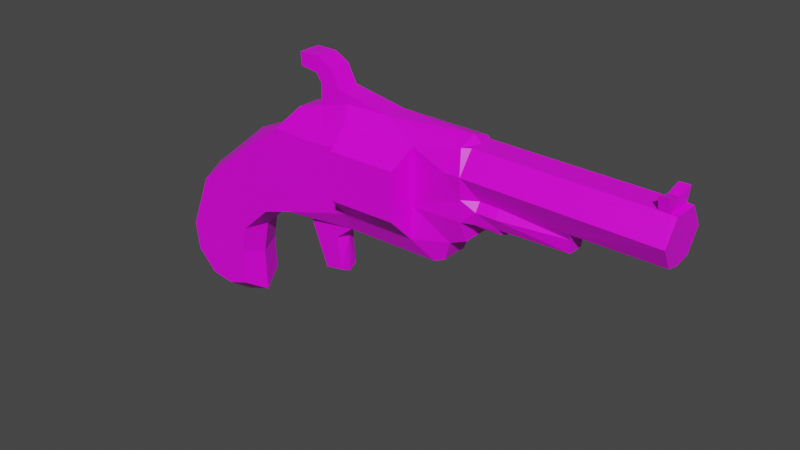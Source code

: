 # Source: pistol.blend  (saved by Blender 2.80.75; exported with 4.5.12 LTS)
import bpy
from mathutils import Matrix  # noqa: F401  (used for matrix-valued properties, if any)

bpy.ops.wm.read_factory_settings(use_empty=True)
scene = bpy.context.scene
scene.name = 'Scene'

# ---- collections
col_collection = bpy.data.collections.new('Collection'); scene.collection.children.link(col_collection)

# ---- images (referenced by path relative to the original .blend; pixels are not part of the script)
import os
ASSET_DIR = os.environ.get("B2B_ASSET_DIR", "")  # directory of the original .blend (textures are referenced by path, not embedded)
HERE = os.path.dirname(os.path.abspath(__file__))  # packed textures are extracted next to this script under _unpacked/

def load_image(name, relpath, width, height, colorspace="sRGB"):
    """Load a texture the original file referenced (path relative to the .blend, or extracted next to this script)."""
    p = next((c for c in (os.path.join(HERE, relpath), os.path.join(ASSET_DIR, relpath)) if relpath and os.path.exists(c)), "")
    if p:
        img = bpy.data.images.load(p, check_existing=True)
        img.name = name
    else:  # same state as the original file: an image datablock whose file is absent (Cycles renders it pink)
        img = bpy.data.images.new(name, width, height)
        img.source = "FILE"
        img.filepath = "//" + (relpath or name)
    img.colorspace_settings.name = colorspace
    return img
img_pistolobject_png = load_image('pistolobject.png', 'pistolobject.png', 1024, 1024, 'sRGB')

# ---- materials (node trees are filled in below, after node groups)
mat_material = bpy.data.materials.new('Material')
mat_material.alpha_threshold = 0.0
mat_material.use_transparent_shadow = False
mat_material.line_color = (0.0, 0.0, 0.0, 1.0)

# ---- material node trees
mat_material.use_nodes = True; mat_material.node_tree.nodes.clear()
_N = mat_material.node_tree.nodes; _L = mat_material.node_tree.links
n0 = _N.new('ShaderNodeOutputMaterial'); n0.name = 'Material Output'; n0.location = (300, 300)
n1 = _N.new('ShaderNodeBsdfPrincipled'); n1.name = 'Principled BSDF'; n1.location = (10, 300)
n1.distribution = 'GGX'
n1.subsurface_method = 'BURLEY'
n1.inputs[2].default_value = 0.4
n1.inputs[3].default_value = 1.45
n1.inputs[27].default_value = (0.0, 0.0, 0.0, 1.0)
n1.inputs[28].default_value = 1.0
n2 = _N.new('ShaderNodeTexImage'); n2.name = 'Image Texture'; n2.location = (-280, 280)
n2.image = img_pistolobject_png
_L.new(n1.outputs[0], n0.inputs[0])
_L.new(n2.outputs[0], n1.inputs[0])
n0.is_active_output = True

# ---- world
world_world = bpy.data.worlds.new('World'); scene.world = world_world
world_world.use_nodes = True; world_world.node_tree.nodes.clear()
_N = world_world.node_tree.nodes; _L = world_world.node_tree.links
n0 = _N.new('ShaderNodeOutputWorld'); n0.name = 'World Output'; n0.location = (300, 300)
n1 = _N.new('ShaderNodeBackground'); n1.name = 'Background'; n1.location = (10, 300)
n1.inputs[0].default_value = (0.05088, 0.05088, 0.05088, 1.0)
_L.new(n1.outputs[0], n0.inputs[0])
n0.is_active_output = True
world_world.color = (0.05088, 0.05088, 0.05088)
world_world.use_sun_shadow = False
world_world.sun_shadow_jitter_overblur = 0.0

# ---- meshes
me_cube = bpy.data.meshes.new('Cube')
me_cube.from_pydata([(-1.044, -0.2, -0.2124), (-0.8702, -0.1007, -0.2614), (0.557, -0.12, -0.1421), (0.4531, -0.12, -0.1897), (-0.729, -0.08597, -0.6772), (-0.5567, -0.08597, -0.6476), (-0.5896, -0.1007, -0.345), (-0.4203, -0.1042, -0.2077), (-1.339, -0.2, -0.3067), (-1.618, -0.2, -0.5636), (-1.667, -0.2, -0.8117), (-1.658, -0.2, -1.131), (-1.866, -0.2, -1.202), (-2.083, -0.2, -1.171), (-2.265, -0.2, -0.9844), (-2.3, -0.2, -0.7231), (-2.096, -0.2, -0.2136), (-1.609, -0.2, 0.1895), (-1.148, -0.2, 0.5204), (-0.9617, -0.1, 0.7283), (-0.7156, -0.1, 0.7994), (-0.7101, -0.1, 0.9853), (-0.7648, -0.1, 1.062), (-0.918, -0.1, 1.084), (-0.9289, -0.1, 1.199), (-0.7375, -0.1, 1.199), (-0.6062, -0.1, 1.127), (-0.5242, -0.1, 0.9689), (-0.03743, -0.1, 0.8814), (0.7118, -0.162, 0.8402), (0.772, -0.1161, 0.8376), (2.256, -0.1161, 0.8158), (2.254, -0.142, 0.9293), (2.342, -0.142, 0.9293), (2.342, -0.1161, 0.8121), (2.395, -0.1161, 0.8085), (2.385, -0.1304, 0.4346), (1.625, -0.09051, 0.3713), (1.614, -0.07152, 0.2556), (1.04, -0.1214, 0.27), (1.04, -0.1, 0.2251), (0.8595, -0.1, 0.2196), (0.8431, -0.1498, 0.2614), (0.7501, -0.2, 0.2688), (0.7611, -0.1362, 0.08836), (0.6134, -0.1362, 0.0282), (-0.6609, -0.1659, 0.6243), (-0.4476, -0.1, 0.8704), (0.2898, -0.2, 0.2612), (0.2898, -0.2, -0.02862), (-0.3829, -0.2, -0.02315), (-0.3872, -0.2, 0.2546), (-0.8074, -0.2, 0.3223), (-0.8128, -0.2, 0.5028), (-0.3808, -0.2, 0.5247), (-0.382, -0.2, 0.7556), (0.2962, -0.2, 0.7501), (0.2962, -0.2, 0.5259), (0.6237, -0.2318, 0.642), (0.7447, -0.2, 0.4493), (1.044, -0.1783, 0.3753), (0.8698, -0.1783, 0.3783), (1.035, 0.005469, 0.1822), (0.855, 0.005469, 0.1768), (0.2563, -0.4, 0.1843), (-0.353, -0.4, 0.1783), (-0.3472, -0.4, 0.6014), (0.262, -0.4, 0.6025), (1.625, -0.1304, 0.4346), (1.044, -0.1304, 0.4483), (0.8698, -0.1304, 0.4514), (0.7583, -0.2346, 0.6435), (2.39, -0.2346, 0.6152), (-1.044, 0.2, -0.2124), (-0.8702, 0.1007, -0.2614), (0.557, 0.12, -0.1421), (0.4531, 0.12, -0.1897), (-0.729, 0.08597, -0.6772), (-0.5567, 0.08597, -0.6476), (-0.5896, 0.1007, -0.345), (-0.4203, 0.1042, -0.2077), (-1.339, 0.2, -0.3067), (-1.618, 0.2, -0.5636), (-1.667, 0.2, -0.8117), (-1.658, 0.2, -1.131), (-1.866, 0.2, -1.202), (-2.083, 0.2, -1.171), (-2.265, 0.2, -0.9844), (-2.3, 0.2, -0.7231), (-2.096, 0.2, -0.2136), (-1.609, 0.2, 0.1895), (-1.148, 0.2, 0.5204), (-0.9617, 0.1, 0.7283), (-0.7156, 0.1, 0.7994), (-0.7101, 0.1, 0.9853), (-0.7648, 0.1, 1.062), (-0.918, 0.1, 1.084), (-0.9289, 0.1, 1.199), (-0.7375, 0.1, 1.199), (-0.6062, 0.1, 1.127), (-0.5242, 0.1, 0.9689), (-0.03743, 0.1, 0.8814), (0.7118, 0.162, 0.8402), (0.772, 0.1161, 0.8376), (2.256, 0.1161, 0.8158), (2.254, 0.142, 0.9293), (2.342, 0.142, 0.9293), (2.342, 0.1161, 0.8121), (2.395, 0.1161, 0.8085), (2.385, 0.1304, 0.4346), (1.625, 0.09051, 0.3713), (1.614, 0.07152, 0.2556), (1.04, 0.1214, 0.27), (1.04, 0.1, 0.2251), (0.8595, 0.1, 0.2196), (0.8431, 0.1498, 0.2614), (0.7501, 0.2, 0.2688), (0.7611, 0.1362, 0.08836), (0.6134, 0.1362, 0.0282), (-0.6609, 0.1659, 0.6243), (-0.4476, 0.1, 0.8704), (0.2898, 0.2, 0.2612), (0.2898, 0.2, -0.02862), (-0.3829, 0.2, -0.02315), (-0.3872, 0.2, 0.2546), (-0.8074, 0.2, 0.3223), (-0.8128, 0.2, 0.5028), (-0.3808, 0.2, 0.5247), (-0.382, 0.2, 0.7556), (0.2962, 0.2, 0.7501), (0.2962, 0.2, 0.5259), (0.6237, 0.2318, 0.642), (0.7447, 0.2, 0.4493), (-1.044, 0.0, -0.2124), (1.044, 0.1783, 0.3753), (0.8698, 0.1783, 0.3783), (-0.8906, 0.0, -0.2726), (0.557, 0.0, -0.1376), (0.4531, 0.0, -0.1851), (-0.7337, 0.0, -0.7182), (-0.5423, 0.0, -0.6854), (-0.5461, 0.0, -0.3437), (-0.4203, 0.0, -0.1796), (-1.191, 0.0, -0.2398), (-1.536, 0.0, -0.557), (-1.596, 0.0, -0.8633), (-1.585, 0.0, -1.257), (-1.842, 0.0, -1.345), (-2.11, 0.0, -1.306), (-2.334, 0.0, -1.077), (-2.378, 0.0, -0.7539), (-2.127, 0.0, -0.1249), (-1.525, 0.0, 0.3728), (-1.148, 0.0, 0.5204), (-0.9617, 0.0, 0.7283), (-0.7156, 0.0, 0.7994), (-0.7101, 0.0, 0.9853), (-0.7648, 0.0, 1.062), (-0.918, 0.0, 1.084), (-0.9289, 0.0, 1.199), (-0.7375, 0.0, 1.199), (-0.6062, 0.0, 1.127), (-0.5242, 0.0, 0.9689), (-0.03743, 0.0, 0.8814), (0.7118, 0.0, 0.8979), (0.772, 0.0, 0.8376), (2.256, 0.0, 0.8158), (2.254, 0.0, 0.8923), (2.342, 0.0, 0.8923), (2.342, 0.0, 0.8121), (2.395, 0.0, 0.8085), (2.376, 0.0, 0.3967), (1.616, 0.0, 0.3967), (1.614, 0.0, 0.2524), (1.04, 0.0, 0.2798), (1.035, -0.005469, 0.1822), (0.855, -0.005469, 0.1768), (0.8431, 0.0, 0.2743), (0.7501, 0.0, 0.2688), (0.7611, 0.0, 0.08836), (0.6134, 0.0, 0.0282), (0.2563, 0.4, 0.1843), (-0.353, 0.4, 0.1783), (-0.3472, 0.4, 0.6014), (0.262, 0.4, 0.6025), (1.625, 0.1304, 0.4346), (1.044, 0.1304, 0.4483), (0.8698, 0.1304, 0.4514), (0.7583, 0.2346, 0.6435), (2.39, 0.2346, 0.6152)], [], [(9, 8, 17, 16), (10, 9, 16, 15), (15, 14, 10), (10, 14, 11), (14, 13, 11), (12, 11, 13), (8, 0, 18, 17), (18, 46, 20, 19), (46, 47, 20), (20, 47, 27, 21), (22, 21, 27, 26), (26, 25, 22), (23, 22, 25, 24), (27, 47, 28), (56, 29, 28), (28, 47, 55, 56), (32, 31, 34, 33), (38, 60, 39), (61, 42, 39, 60), (40, 39, 42, 41), (43, 42, 61, 59), (48, 43, 59), (58, 57, 48, 59), (52, 51, 54, 53), (47, 46, 54, 55), (46, 18, 53, 54), (18, 0, 52, 53), (51, 52, 0, 50), (0, 1, 7, 50), (7, 1, 6), (4, 5, 6, 1), (7, 3, 49, 50), (3, 2, 45, 49), (44, 43, 45), (48, 49, 45, 43), (23, 24, 159, 158), (10, 145, 144, 9), (39, 174, 173, 38), (24, 25, 160, 159), (8, 143, 133, 0), (39, 40, 62, 174), (25, 26, 161, 160), (13, 148, 147, 12), (40, 41, 63, 62), (26, 27, 162, 161), (14, 149, 148, 13), (41, 42, 177, 63), (4, 139, 140, 5), (27, 28, 163, 162), (15, 150, 149, 14), (42, 43, 178, 177), (9, 144, 143, 8), (28, 29, 164, 163), (16, 151, 150, 15), (44, 179, 178, 43), (12, 147, 146, 11), (29, 30, 165, 164), (17, 152, 151, 16), (45, 180, 179, 44), (5, 140, 141, 6), (30, 31, 166, 165), (35, 72, 36, 171, 170), (18, 153, 152, 17), (2, 137, 180, 45), (3, 138, 137, 2), (31, 32, 167, 166), (18, 19, 154, 153), (0, 133, 136, 1), (32, 33, 168, 167), (19, 20, 155, 154), (6, 141, 142, 7), (33, 34, 169, 168), (20, 21, 156, 155), (11, 146, 145, 10), (34, 35, 170, 169), (21, 22, 157, 156), (7, 142, 138, 3), (36, 68, 172, 171), (22, 23, 158, 157), (1, 136, 139, 4), (38, 173, 172, 37), (51, 65, 66, 54), (48, 57, 67, 64), (67, 66, 65, 64), (57, 56, 67), (55, 54, 66), (55, 66, 67, 56), (48, 64, 49), (51, 50, 65), (50, 49, 64, 65), (69, 60, 37, 68), (60, 69, 70, 61), (59, 61, 70), (172, 68, 37), (29, 71, 30), (59, 71, 58), (34, 72, 35), (34, 31, 71, 72), (31, 30, 71), (59, 70, 71), (70, 69, 71), (71, 69, 72), (69, 68, 72), (36, 72, 68), (58, 56, 57), (29, 56, 58), (37, 60, 38), (71, 29, 58), (82, 89, 90, 81), (83, 88, 89, 82), (88, 83, 87), (83, 84, 87), (87, 84, 86), (85, 86, 84), (81, 90, 91, 73), (91, 92, 93, 119), (119, 93, 120), (93, 94, 100, 120), (95, 99, 100, 94), (99, 95, 98), (96, 97, 98, 95), (100, 101, 120), (129, 101, 102), (101, 129, 128, 120), (105, 106, 107, 104), (111, 112, 134), (135, 134, 112, 115), (113, 114, 115, 112), (116, 132, 135, 115), (121, 132, 116), (131, 132, 121, 130), (125, 126, 127, 124), (120, 128, 127, 119), (119, 127, 126, 91), (91, 126, 125, 73), (124, 123, 73, 125), (73, 123, 80, 74), (80, 79, 74), (77, 74, 79, 78), (80, 123, 122, 76), (76, 122, 118, 75), (117, 118, 116), (121, 116, 118, 122), (96, 158, 159, 97), (83, 82, 144, 145), (112, 111, 173, 174), (97, 159, 160, 98), (81, 73, 133, 143), (112, 174, 175, 113), (98, 160, 161, 99), (86, 85, 147, 148), (113, 175, 176, 114), (99, 161, 162, 100), (87, 86, 148, 149), (114, 176, 177, 115), (77, 78, 140, 139), (100, 162, 163, 101), (88, 87, 149, 150), (115, 177, 178, 116), (82, 81, 143, 144), (101, 163, 164, 102), (89, 88, 150, 151), (117, 116, 178, 179), (85, 84, 146, 147), (102, 164, 165, 103), (90, 89, 151, 152), (118, 117, 179, 180), (78, 79, 141, 140), (103, 165, 166, 104), (108, 170, 171, 109, 189), (91, 90, 152, 153), (75, 118, 180, 137), (76, 75, 137, 138), (104, 166, 167, 105), (91, 153, 154, 92), (73, 74, 136, 133), (105, 167, 168, 106), (92, 154, 155, 93), (79, 80, 142, 141), (106, 168, 169, 107), (93, 155, 156, 94), (84, 83, 145, 146), (107, 169, 170, 108), (94, 156, 157, 95), (80, 76, 138, 142), (109, 171, 172, 185), (95, 157, 158, 96), (74, 77, 139, 136), (111, 110, 172, 173), (124, 127, 183, 182), (121, 181, 184, 130), (184, 181, 182, 183), (130, 184, 129), (128, 183, 127), (128, 129, 184, 183), (121, 122, 181), (124, 182, 123), (123, 182, 181, 122), (186, 185, 110, 134), (134, 135, 187, 186), (132, 187, 135), (172, 110, 185), (102, 103, 188), (132, 131, 188), (107, 108, 189), (107, 189, 188, 104), (104, 188, 103), (132, 188, 187), (187, 188, 186), (188, 189, 186), (186, 189, 185), (109, 185, 189), (131, 130, 129), (102, 131, 129), (110, 111, 134), (188, 131, 102)])
_uv = me_cube.uv_layers.new(name='UVMap')
_uv.uv.foreach_set('vector', [0.1807, 0.3891, 0.2362, 0.4403, 0.1824, 0.539, 0.08542, 0.4588, 0.171, 0.3397, 0.1807, 0.3891, 0.08542, 0.4588, 0.04485, 0.3574, 0.04485, 0.3574, 0.05191, 0.3053, 0.171, 0.3397, 0.171, 0.3397, 0.05191, 0.3053, 0.1727, 0.2762, 0.05191, 0.3053, 0.08807, 0.2683, 0.1727, 0.2762, 0.1313, 0.2621, 0.1727, 0.2762, 0.08807, 0.2683, 0.2421, 0.4549, 0.3081, 0.4658, 0.2533, 0.6012, 0.18, 0.5571, 0.2742, 0.6049, 0.3711, 0.6256, 0.3603, 0.6604, 0.3113, 0.6463, 0.3711, 0.6256, 0.4136, 0.6746, 0.3603, 0.6604, 0.356, 0.6616, 0.4136, 0.6746, 0.3984, 0.6942, 0.3571, 0.6986, 0.3454, 0.715, 0.359, 0.6971, 0.3895, 0.6946, 0.372, 0.7215, 0.372, 0.7215, 0.3501, 0.738, 0.3454, 0.715, 0.3204, 0.7201, 0.3454, 0.715, 0.3501, 0.738, 0.3197, 0.7368, 0.3984, 0.6942, 0.4136, 0.6746, 0.4953, 0.6768, 0.5617, 0.6506, 0.6444, 0.6686, 0.4953, 0.6768, 0.4953, 0.6768, 0.4136, 0.6746, 0.4304, 0.656, 0.558, 0.6562, 0.9515, 0.6863, 0.9518, 0.6637, 0.9689, 0.663, 0.9689, 0.6863, 0.823, 0.5579, 0.711, 0.5737, 0.7111, 0.5589, 0.6734, 0.584, 0.6681, 0.5607, 0.7073, 0.5624, 0.7082, 0.5834, 0.7073, 0.5535, 0.7073, 0.5624, 0.6681, 0.5607, 0.6714, 0.5524, 0.652, 0.5548, 0.6706, 0.5533, 0.6759, 0.5766, 0.651, 0.5908, 0.5604, 0.5533, 0.652, 0.5548, 0.651, 0.5908, 0.6269, 0.6291, 0.5617, 0.606, 0.5604, 0.5533, 0.651, 0.5908, 0.342, 0.5655, 0.4256, 0.552, 0.4269, 0.6058, 0.3409, 0.6014, 0.4136, 0.6746, 0.3711, 0.6256, 0.4269, 0.6058, 0.4267, 0.6517, 0.3711, 0.6256, 0.2742, 0.6049, 0.3409, 0.6014, 0.4269, 0.6058, 0.2742, 0.6049, 0.2949, 0.459, 0.342, 0.5655, 0.3409, 0.6014, 0.4256, 0.552, 0.342, 0.5655, 0.2949, 0.459, 0.4265, 0.4967, 0.2956, 0.4645, 0.3295, 0.4493, 0.4154, 0.4673, 0.4265, 0.4967, 0.4154, 0.4673, 0.3295, 0.4493, 0.3853, 0.4326, 0.3576, 0.3665, 0.3919, 0.3724, 0.3853, 0.4326, 0.3295, 0.4493, 0.4178, 0.4686, 0.588, 0.4654, 0.5604, 0.4956, 0.4265, 0.4967, 0.588, 0.4654, 0.6087, 0.4749, 0.6224, 0.5069, 0.5604, 0.4956, 0.6474, 0.5169, 0.6506, 0.5543, 0.6243, 0.5094, 0.5604, 0.5533, 0.5604, 0.4956, 0.6243, 0.5094, 0.6506, 0.5543, 0.9284, 0.5994, 0.93, 0.66, 0.8901, 0.6563, 0.8915, 0.5958, 0.166, 0.3453, 0.1801, 0.335, 0.192, 0.396, 0.1757, 0.3946, 0.834, 0.5969, 0.8377, 0.6142, 0.9514, 0.6149, 0.9533, 0.5903, 0.2832, 0.5874, 0.2804, 0.5354, 0.3026, 0.5357, 0.3026, 0.5834, 0.2288, 0.4649, 0.2496, 0.5085, 0.2912, 0.5238, 0.3049, 0.5024, 0.6999, 0.5612, 0.6999, 0.5523, 0.7113, 0.5628, 0.6999, 0.5632, 0.2804, 0.5354, 0.2781, 0.5096, 0.3009, 0.5096, 0.3026, 0.5357, 0.1096, 0.2935, 0.1042, 0.2665, 0.1575, 0.2589, 0.1528, 0.2873, 0.7073, 0.5554, 0.6714, 0.5544, 0.6705, 0.5458, 0.7064, 0.5469, 0.2781, 0.5096, 0.2805, 0.4797, 0.3029, 0.4788, 0.3009, 0.5096, 0.07344, 0.3306, 0.05952, 0.3122, 0.1042, 0.2665, 0.1096, 0.2935, 0.6738, 0.545, 0.6706, 0.5533, 0.6706, 0.5559, 0.6729, 0.5365, 0.3576, 0.3665, 0.3567, 0.3583, 0.3948, 0.3649, 0.3919, 0.3724, 0.3164, 0.5812, 0.3109, 0.4829, 0.2918, 0.4823, 0.2974, 0.5806, 0.06639, 0.3826, 0.05081, 0.3764, 0.05952, 0.3122, 0.07344, 0.3306, 0.6706, 0.5533, 0.652, 0.5548, 0.652, 0.5548, 0.6706, 0.5559, 0.1765, 0.4378, 0.1663, 0.4718, 0.2377, 0.5147, 0.2309, 0.477, 0.3053, 0.5941, 0.2832, 0.476, 0.3196, 0.4749, 0.3205, 0.5955, 0.1863, 0.4766, 0.1803, 0.4943, 0.1302, 0.3691, 0.1457, 0.3752, 0.874, 0.6054, 0.8758, 0.6392, 0.9187, 0.6411, 0.9194, 0.6001, 0.1264, 0.2677, 0.1311, 0.2392, 0.1822, 0.2566, 0.1678, 0.2818, 0.6463, 0.666, 0.6188, 0.6715, 0.6188, 0.6715, 0.639, 0.6421, 0.1904, 0.5421, 0.217, 0.4943, 0.1353, 0.4241, 0.107, 0.4846, 0.8314, 0.6033, 0.8319, 0.6418, 0.8758, 0.6392, 0.874, 0.6054, 0.3193, 0.4856, 0.3068, 0.4781, 0.306, 0.5461, 0.3201, 0.5433, 0.3338, 0.6114, 0.3333, 0.4609, 0.2628, 0.4865, 0.2671, 0.5939, 0.9678, 0.6545, 0.9669, 0.6246, 0.9671, 0.5851, 0.9757, 0.5845, 0.9751, 0.6561, 0.2824, 0.5396, 0.2561, 0.5767, 0.1858, 0.5259, 0.2015, 0.4995, 0.7706, 0.6114, 0.7707, 0.6379, 0.805, 0.6361, 0.8046, 0.6004, 0.7612, 0.613, 0.7687, 0.6361, 0.809, 0.6353, 0.8117, 0.612, 0.9592, 0.6463, 0.9631, 0.6692, 0.9631, 0.6615, 0.9592, 0.6463, 0.267, 0.5286, 0.2836, 0.5522, 0.3014, 0.5534, 0.3007, 0.5016, 0.2949, 0.459, 0.2949, 0.459, 0.3254, 0.447, 0.3295, 0.4493, 0.9515, 0.6863, 0.9689, 0.6863, 0.9689, 0.6789, 0.9515, 0.6789, 0.5758, 0.6133, 0.5731, 0.669, 0.5942, 0.6693, 0.5944, 0.6149, 0.3201, 0.5433, 0.306, 0.5461, 0.3071, 0.588, 0.3237, 0.5824, 0.9642, 0.672, 0.958, 0.6475, 0.9662, 0.6486, 0.9596, 0.6708, 0.901, 0.5897, 0.8996, 0.6187, 0.8781, 0.6162, 0.8764, 0.5921, 0.1678, 0.2818, 0.1822, 0.2566, 0.1801, 0.335, 0.166, 0.3453, 0.9689, 0.663, 0.9794, 0.6623, 0.9794, 0.6623, 0.9689, 0.663, 0.8996, 0.6187, 0.8998, 0.645, 0.8789, 0.6438, 0.8781, 0.6162, 0.4178, 0.4704, 0.4178, 0.476, 0.5917, 0.4749, 0.5923, 0.4685, 0.9683, 0.6249, 0.817, 0.6249, 0.8175, 0.5891, 0.9689, 0.5891, 0.8998, 0.645, 0.902, 0.6611, 0.8761, 0.6611, 0.8789, 0.6438, 0.3299, 0.5806, 0.3045, 0.5822, 0.3065, 0.4882, 0.3173, 0.487, 0.8191, 0.5565, 0.8191, 0.5559, 0.8194, 0.5846, 0.8262, 0.5752, 0.5555, 0.5485, 0.5331, 0.5287, 0.5331, 0.6193, 0.5561, 0.5932, 0.5555, 0.5493, 0.5561, 0.5933, 0.5331, 0.6194, 0.5331, 0.5293, 0.5321, 0.6212, 0.4336, 0.621, 0.4324, 0.5368, 0.5322, 0.5398, 0.5561, 0.5933, 0.5555, 0.6561, 0.5331, 0.6194, 0.5555, 0.6567, 0.5561, 0.5932, 0.5331, 0.6193, 0.4433, 0.6554, 0.4336, 0.621, 0.534, 0.6212, 0.5543, 0.6543, 0.5555, 0.5493, 0.5331, 0.5293, 0.5549, 0.498, 0.5555, 0.5485, 0.5549, 0.4987, 0.5331, 0.5287, 0.4443, 0.4948, 0.5543, 0.4956, 0.5353, 0.5343, 0.4324, 0.5368, 0.7098, 0.587, 0.711, 0.5737, 0.8286, 0.5749, 0.8239, 0.5862, 0.7082, 0.5834, 0.7082, 0.5979, 0.6734, 0.5985, 0.6734, 0.584, 0.651, 0.5908, 0.6759, 0.5766, 0.6759, 0.5912, 0.8244, 0.5803, 0.8262, 0.5878, 0.8262, 0.5752, 0.6444, 0.6686, 0.6537, 0.6294, 0.6564, 0.6681, 0.651, 0.5908, 0.6537, 0.6294, 0.6269, 0.6291, 0.9625, 0.6576, 0.9721, 0.6184, 0.9731, 0.6569, 0.9581, 0.6537, 0.9411, 0.6544, 0.6429, 0.6201, 0.9678, 0.6145, 0.9411, 0.6544, 0.6457, 0.6588, 0.6429, 0.6201, 0.651, 0.5908, 0.6759, 0.5912, 0.6537, 0.6294, 0.6728, 0.5973, 0.7076, 0.5967, 0.6537, 0.6294, 0.6493, 0.6289, 0.7062, 0.5901, 0.9741, 0.6233, 0.7062, 0.5901, 0.8219, 0.5873, 0.9741, 0.6233, 0.9732, 0.5873, 0.9741, 0.6233, 0.8219, 0.5873, 0.6269, 0.6291, 0.5617, 0.6506, 0.5617, 0.606, 0.6444, 0.6686, 0.5617, 0.6506, 0.6269, 0.6291, 0.8286, 0.5749, 0.711, 0.5737, 0.8236, 0.5577, 0.6537, 0.6294, 0.6444, 0.6686, 0.6269, 0.6291, 0.1807, 0.3891, 0.08542, 0.4588, 0.1824, 0.539, 0.2362, 0.4403, 0.171, 0.3397, 0.04485, 0.3574, 0.08542, 0.4588, 0.1807, 0.3891, 0.04485, 0.3574, 0.171, 0.3397, 0.05191, 0.3053, 0.171, 0.3397, 0.1727, 0.2762, 0.05191, 0.3053, 0.05191, 0.3053, 0.1727, 0.2762, 0.08807, 0.2683, 0.1313, 0.2621, 0.08807, 0.2683, 0.1727, 0.2762, 0.2421, 0.4549, 0.18, 0.5571, 0.2533, 0.6012, 0.3081, 0.4658, 0.2742, 0.6049, 0.3113, 0.6463, 0.3603, 0.6604, 0.3711, 0.6256, 0.3711, 0.6256, 0.3603, 0.6604, 0.4136, 0.6746, 0.3573, 0.6616, 0.3601, 0.6974, 0.3984, 0.6942, 0.4136, 0.6746, 0.3454, 0.715, 0.372, 0.7215, 0.3895, 0.6946, 0.359, 0.6971, 0.372, 0.7215, 0.3454, 0.715, 0.3501, 0.738, 0.3204, 0.7201, 0.3197, 0.7368, 0.3501, 0.738, 0.3454, 0.715, 0.3984, 0.6942, 0.4953, 0.6768, 0.4136, 0.6746, 0.5617, 0.6506, 0.4953, 0.6768, 0.6444, 0.6686, 0.4953, 0.6768, 0.5617, 0.6506, 0.4267, 0.6517, 0.4136, 0.6746, 0.9515, 0.6863, 0.9689, 0.6863, 0.9689, 0.663, 0.9518, 0.6637, 0.823, 0.5567, 0.7111, 0.5576, 0.711, 0.5737, 0.6746, 0.584, 0.7094, 0.5834, 0.7085, 0.5624, 0.6693, 0.5607, 0.7085, 0.5535, 0.6726, 0.5524, 0.6693, 0.5607, 0.7085, 0.5624, 0.652, 0.5548, 0.651, 0.5908, 0.6759, 0.5766, 0.6706, 0.5533, 0.5604, 0.5533, 0.651, 0.5908, 0.652, 0.5548, 0.6269, 0.6291, 0.651, 0.5908, 0.5604, 0.5533, 0.5617, 0.606, 0.342, 0.5655, 0.3409, 0.6014, 0.4269, 0.6058, 0.4256, 0.552, 0.4136, 0.6746, 0.4267, 0.6517, 0.4269, 0.6058, 0.3711, 0.6256, 0.3711, 0.6256, 0.4269, 0.6058, 0.3409, 0.6014, 0.2742, 0.6049, 0.2742, 0.6049, 0.3409, 0.6014, 0.342, 0.5655, 0.2949, 0.459, 0.4256, 0.552, 0.4265, 0.4967, 0.2949, 0.459, 0.342, 0.5655, 0.2956, 0.4645, 0.4265, 0.4967, 0.4154, 0.4673, 0.3295, 0.4493, 0.4154, 0.4673, 0.3853, 0.4326, 0.3295, 0.4493, 0.3576, 0.3665, 0.3295, 0.4493, 0.3853, 0.4326, 0.3919, 0.3724, 0.4178, 0.4686, 0.4265, 0.4967, 0.5604, 0.4956, 0.588, 0.4654, 0.588, 0.4654, 0.5604, 0.4956, 0.6224, 0.5069, 0.6087, 0.4749, 0.6474, 0.5169, 0.6243, 0.5094, 0.6506, 0.5543, 0.5604, 0.5533, 0.6506, 0.5543, 0.6243, 0.5094, 0.5604, 0.4956, 0.8564, 0.5952, 0.8915, 0.5958, 0.8901, 0.6563, 0.855, 0.6583, 0.1642, 0.3428, 0.1739, 0.3922, 0.1902, 0.3935, 0.1782, 0.3325, 0.8365, 0.5932, 0.9508, 0.5903, 0.9514, 0.6149, 0.8377, 0.6142, 0.3229, 0.5852, 0.3026, 0.5834, 0.3026, 0.5357, 0.3235, 0.5373, 0.2014, 0.5077, 0.2775, 0.5452, 0.2912, 0.5238, 0.2496, 0.5085, 0.6999, 0.5612, 0.6999, 0.5632, 0.7113, 0.5628, 0.6999, 0.5523, 0.3235, 0.5373, 0.3026, 0.5357, 0.3009, 0.5096, 0.3249, 0.5099, 0.1096, 0.2935, 0.1528, 0.2873, 0.1575, 0.2589, 0.1042, 0.2665, 0.7085, 0.5554, 0.7076, 0.5469, 0.6717, 0.5458, 0.6726, 0.5544, 0.3249, 0.5099, 0.3009, 0.5096, 0.3029, 0.4788, 0.33, 0.4788, 0.07344, 0.3306, 0.1096, 0.2935, 0.1042, 0.2665, 0.05952, 0.3122, 0.6738, 0.545, 0.6729, 0.5365, 0.6706, 0.5559, 0.6706, 0.5533, 0.3576, 0.3665, 0.3919, 0.3724, 0.3948, 0.3649, 0.3567, 0.3583, 0.282, 0.5818, 0.2974, 0.5806, 0.2918, 0.4823, 0.2764, 0.4835, 0.06639, 0.3826, 0.07344, 0.3306, 0.05952, 0.3122, 0.05081, 0.3764, 0.6706, 0.5533, 0.6706, 0.5559, 0.652, 0.5548, 0.652, 0.5548, 0.1155, 0.4795, 0.2017, 0.528, 0.2377, 0.5147, 0.1663, 0.4718, 0.3053, 0.5936, 0.3205, 0.5955, 0.3196, 0.4749, 0.2823, 0.4755, 0.1863, 0.4766, 0.1457, 0.3752, 0.1302, 0.3691, 0.1803, 0.4943, 0.8742, 0.6053, 0.9191, 0.5998, 0.9187, 0.6411, 0.8758, 0.6392, 0.1313, 0.2621, 0.1727, 0.2762, 0.1871, 0.2511, 0.136, 0.2336, 0.6463, 0.666, 0.639, 0.6421, 0.6188, 0.6715, 0.6188, 0.6715, 0.191, 0.5415, 0.1063, 0.4852, 0.1353, 0.4241, 0.217, 0.4943, 0.8316, 0.6034, 0.8742, 0.6053, 0.8758, 0.6392, 0.8319, 0.6418, 0.2929, 0.488, 0.29, 0.547, 0.306, 0.5461, 0.3068, 0.4781, 0.3346, 0.6106, 0.2671, 0.5939, 0.2628, 0.4865, 0.3341, 0.4602, 0.9678, 0.6553, 0.9751, 0.6561, 0.9757, 0.5845, 0.9679, 0.5851, 0.9665, 0.6261, 0.2843, 0.539, 0.2018, 0.4997, 0.1858, 0.5259, 0.2561, 0.5767, 0.7706, 0.6114, 0.8046, 0.6004, 0.805, 0.6361, 0.7707, 0.6379, 0.7612, 0.6129, 0.8121, 0.6116, 0.809, 0.6353, 0.7687, 0.6361, 0.9642, 0.6455, 0.9592, 0.6463, 0.9631, 0.6615, 0.9588, 0.6689, 0.2672, 0.5282, 0.3007, 0.5016, 0.3014, 0.5534, 0.2832, 0.5518, 0.2949, 0.459, 0.3295, 0.4493, 0.3254, 0.447, 0.2949, 0.459, 0.9515, 0.6863, 0.9515, 0.6789, 0.9689, 0.6789, 0.9689, 0.6863, 0.5766, 0.6137, 0.5944, 0.6149, 0.5942, 0.6693, 0.5738, 0.6684, 0.29, 0.547, 0.2899, 0.5793, 0.3071, 0.588, 0.306, 0.5461, 0.9549, 0.672, 0.9596, 0.6708, 0.9662, 0.6486, 0.9596, 0.6486, 0.858, 0.5915, 0.8764, 0.5921, 0.8781, 0.6162, 0.8554, 0.6181, 0.166, 0.2793, 0.1642, 0.3428, 0.1782, 0.3325, 0.1804, 0.2541, 0.9689, 0.663, 0.9689, 0.663, 0.9794, 0.6623, 0.9794, 0.6623, 0.8554, 0.6181, 0.8781, 0.6162, 0.8789, 0.6438, 0.8555, 0.6444, 0.4178, 0.4704, 0.5941, 0.4685, 0.5917, 0.4749, 0.4178, 0.476, 0.9683, 0.6249, 0.9689, 0.5891, 0.8175, 0.5891, 0.817, 0.6249, 0.8555, 0.6444, 0.8789, 0.6438, 0.8761, 0.6611, 0.857, 0.6592, 0.2924, 0.58, 0.2853, 0.4858, 0.3065, 0.4882, 0.3045, 0.5822, 0.8191, 0.5565, 0.8262, 0.5752, 0.8194, 0.5846, 0.8191, 0.5559, 0.5552, 0.5485, 0.5558, 0.5932, 0.5327, 0.6193, 0.5327, 0.5287, 0.5552, 0.5493, 0.5327, 0.5293, 0.5327, 0.6194, 0.5558, 0.5933, 0.5549, 0.6212, 0.5537, 0.538, 0.4324, 0.5368, 0.4336, 0.621, 0.5558, 0.5933, 0.5327, 0.6194, 0.5552, 0.6561, 0.5552, 0.6567, 0.5327, 0.6193, 0.5558, 0.5932, 0.4267, 0.6517, 0.5617, 0.6506, 0.5549, 0.6212, 0.4336, 0.621, 0.5552, 0.5493, 0.5546, 0.498, 0.5327, 0.5293, 0.5552, 0.5485, 0.5327, 0.5287, 0.5546, 0.4987, 0.4265, 0.4967, 0.4324, 0.5368, 0.5537, 0.538, 0.5604, 0.4956, 0.7098, 0.587, 0.8244, 0.5867, 0.8286, 0.5749, 0.711, 0.5737, 0.7094, 0.5834, 0.6746, 0.584, 0.6746, 0.5985, 0.7094, 0.5979, 0.651, 0.5908, 0.6759, 0.5912, 0.6759, 0.5766, 0.8244, 0.5803, 0.8262, 0.5752, 0.8262, 0.5878, 0.6444, 0.6686, 0.6564, 0.6681, 0.6537, 0.6294, 0.651, 0.5908, 0.6269, 0.6291, 0.6537, 0.6294, 0.9625, 0.6576, 0.9731, 0.6569, 0.9721, 0.6184, 0.9581, 0.6537, 0.9678, 0.6145, 0.6429, 0.6201, 0.9411, 0.6544, 0.9411, 0.6544, 0.6429, 0.6201, 0.6457, 0.6588, 0.651, 0.5908, 0.6537, 0.6294, 0.6759, 0.5912, 0.6728, 0.5973, 0.6537, 0.6294, 0.7076, 0.5967, 0.6493, 0.6289, 0.9741, 0.6233, 0.7062, 0.5901, 0.7062, 0.5901, 0.9741, 0.6233, 0.8219, 0.5873, 0.9732, 0.5873, 0.8219, 0.5873, 0.9741, 0.6233, 0.6269, 0.6291, 0.5617, 0.606, 0.5617, 0.6506, 0.6444, 0.6686, 0.6269, 0.6291, 0.5617, 0.6506, 0.8286, 0.5749, 0.823, 0.5567, 0.711, 0.5737, 0.6537, 0.6294, 0.6269, 0.6291, 0.6444, 0.6686])
me_cube.materials.append(mat_material)
me_cube.use_remesh_preserve_volume = False
me_cube.use_remesh_preserve_attributes = False
me_cube.use_mirror_vertex_groups = False
me_cube.update()

# ---- objects
ob_cube = bpy.data.objects.new('Cube', me_cube)
ob_empty = bpy.data.objects.new('Empty', img_pistolobject_png)

# ---- transforms, parenting, visibility, modifiers, constraints
ob_cube.location = (0.0, 0.0, 0.0)
ob_cube.lock_rotations_4d = False
ob_cube.empty_display_type = 'ARROWS'
ob_cube.lineart.crease_threshold = 0.0
ob_empty.location = (0.0, 1.0, 0.0)
ob_empty.rotation_euler = (1.571, 0.0, 0.0)
ob_empty.empty_display_type = 'IMAGE'
ob_empty.empty_display_size = 5.0
ob_empty.empty_image_depth = 'BACK'
ob_empty.empty_image_side = 'FRONT'
ob_empty.lineart.crease_threshold = 0.0

# ---- collection membership
col_collection.objects.link(ob_cube)
col_collection.objects.link(ob_empty)

# ---- scene / render settings (as saved in the file)
scene.frame_start = 1; scene.frame_end = 250; scene.frame_set(1)
scene.render.engine = 'BLENDER_EEVEE_NEXT'
scene.cycles.use_denoising = False
scene.cycles.samples = 128
scene.cycles.sampling_pattern = 'TABULATED_SOBOL'
scene.cycles.use_adaptive_sampling = False
scene.cycles.use_light_tree = False
scene.view_settings.view_transform = 'Filmic'
bpy.context.view_layer.update()

# ---- added for rendering (the .blend has no active camera and no usable light): camera, sun
cam_auto = bpy.data.cameras.new('AutoCamera')
cam_auto.lens = 50.0
cam_auto.sensor_width = 36.0
cam_auto.clip_end = 1000.0
ob_auto_camera = bpy.data.objects.new('AutoCamera', cam_auto)
scene.collection.objects.link(ob_auto_camera)
ob_auto_camera.location = (5.06633, -6.06977, 3.97354)
ob_auto_camera.rotation_euler = (1.09748, -7.21219e-08, 0.694738)
scene.camera = ob_auto_camera
light_auto_sun = bpy.data.lights.new('AutoSun', 'SUN')
light_auto_sun.energy = 3.0
light_auto_sun.angle = 0.0523599
ob_auto_sun = bpy.data.objects.new('AutoSun', light_auto_sun)
scene.collection.objects.link(ob_auto_sun)
ob_auto_sun.rotation_euler = (0.872665, 0.174533, 0.523599)
bpy.context.view_layer.update()

